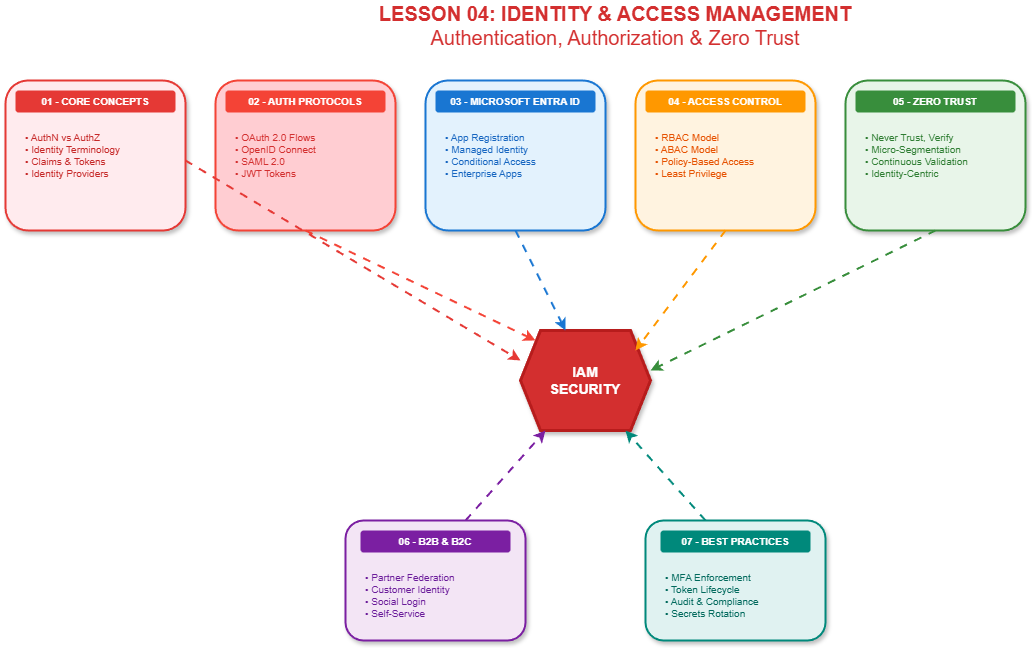

The diagram above was exported from draw.io. Its source (the exported page's mxGraphModel, read from the mxfile embedded in the PNG):
<mxGraphModel dx="1426" dy="635" grid="1" gridSize="10" guides="1" tooltips="1" connect="1" arrows="1" fold="1" page="1" pageScale="1" pageWidth="1400" pageHeight="900" math="0" shadow="1">
  <root>
    <mxCell id="0" />
    <mxCell id="1" parent="0" />
    <mxCell id="title" value="&lt;b&gt;LESSON 04: IDENTITY &amp; ACCESS MANAGEMENT&lt;/b&gt;&lt;br&gt;Authentication, Authorization &amp; Zero Trust" style="text;html=1;strokeColor=none;fillColor=none;align=center;verticalAlign=middle;whiteSpace=wrap;rounded=0;fontSize=20;fontColor=#d32f2f;" parent="1" vertex="1">
      <mxGeometry x="300" y="20" width="700" height="50" as="geometry" />
    </mxCell>
    <mxCell id="central" value="&lt;b&gt;IAM&lt;br&gt;SECURITY&lt;/b&gt;" style="shape=hexagon;perimeter=hexagonPerimeter2;whiteSpace=wrap;html=1;fixedSize=1;fillColor=#d32f2f;fontColor=#ffffff;strokeColor=#b71c1c;strokeWidth=3;shadow=1;fontSize=14;" parent="1" vertex="1">
      <mxGeometry x="555" y="350" width="130" height="100" as="geometry" />
    </mxCell>
    <mxCell id="topic1-box" value="" style="rounded=1;whiteSpace=wrap;html=1;fillColor=#ffebee;strokeColor=#e53935;strokeWidth=2;shadow=1;" parent="1" vertex="1">
      <mxGeometry x="40" y="100" width="180" height="150" as="geometry" />
    </mxCell>
    <mxCell id="topic1-title" value="&lt;b&gt;01 - CORE CONCEPTS&lt;/b&gt;" style="text;html=1;strokeColor=none;fillColor=#e53935;align=center;verticalAlign=middle;whiteSpace=wrap;rounded=1;fontSize=10;fontColor=#ffffff;" parent="1" vertex="1">
      <mxGeometry x="50" y="110" width="160" height="22" as="geometry" />
    </mxCell>
    <mxCell id="topic1-content" value="• AuthN vs AuthZ&lt;br&gt;• Identity Terminology&lt;br&gt;• Claims &amp; Tokens&lt;br&gt;• Identity Providers" style="text;html=1;strokeColor=none;fillColor=none;align=left;verticalAlign=top;whiteSpace=wrap;rounded=0;fontSize=10;fontColor=#c62828;spacingLeft=8;spacingTop=5;" parent="1" vertex="1">
      <mxGeometry x="50" y="140" width="160" height="100" as="geometry" />
    </mxCell>
    <mxCell id="topic2-box" value="" style="rounded=1;whiteSpace=wrap;html=1;fillColor=#ffcdd2;strokeColor=#f44336;strokeWidth=2;shadow=1;" parent="1" vertex="1">
      <mxGeometry x="250" y="100" width="180" height="150" as="geometry" />
    </mxCell>
    <mxCell id="topic2-title" value="&lt;b&gt;02 - AUTH PROTOCOLS&lt;/b&gt;" style="text;html=1;strokeColor=none;fillColor=#f44336;align=center;verticalAlign=middle;whiteSpace=wrap;rounded=1;fontSize=10;fontColor=#ffffff;" parent="1" vertex="1">
      <mxGeometry x="260" y="110" width="160" height="22" as="geometry" />
    </mxCell>
    <mxCell id="topic2-content" value="• OAuth 2.0 Flows&lt;br&gt;• OpenID Connect&lt;br&gt;• SAML 2.0&lt;br&gt;• JWT Tokens" style="text;html=1;strokeColor=none;fillColor=none;align=left;verticalAlign=top;whiteSpace=wrap;rounded=0;fontSize=10;fontColor=#d32f2f;spacingLeft=8;spacingTop=5;" parent="1" vertex="1">
      <mxGeometry x="260" y="140" width="160" height="100" as="geometry" />
    </mxCell>
    <mxCell id="topic3-box" value="" style="rounded=1;whiteSpace=wrap;html=1;fillColor=#e3f2fd;strokeColor=#1976d2;strokeWidth=2;shadow=1;" parent="1" vertex="1">
      <mxGeometry x="460" y="100" width="180" height="150" as="geometry" />
    </mxCell>
    <mxCell id="topic3-title" value="&lt;b&gt;03 - MICROSOFT ENTRA ID&lt;/b&gt;" style="text;html=1;strokeColor=none;fillColor=#1976d2;align=center;verticalAlign=middle;whiteSpace=wrap;rounded=1;fontSize=10;fontColor=#ffffff;" parent="1" vertex="1">
      <mxGeometry x="470" y="110" width="160" height="22" as="geometry" />
    </mxCell>
    <mxCell id="topic3-content" value="• App Registration&lt;br&gt;• Managed Identity&lt;br&gt;• Conditional Access&lt;br&gt;• Enterprise Apps" style="text;html=1;strokeColor=none;fillColor=none;align=left;verticalAlign=top;whiteSpace=wrap;rounded=0;fontSize=10;fontColor=#1565c0;spacingLeft=8;spacingTop=5;" parent="1" vertex="1">
      <mxGeometry x="470" y="140" width="160" height="100" as="geometry" />
    </mxCell>
    <mxCell id="topic4-box" value="" style="rounded=1;whiteSpace=wrap;html=1;fillColor=#fff3e0;strokeColor=#ff9800;strokeWidth=2;shadow=1;" parent="1" vertex="1">
      <mxGeometry x="670" y="100" width="180" height="150" as="geometry" />
    </mxCell>
    <mxCell id="topic4-title" value="&lt;b&gt;04 - ACCESS CONTROL&lt;/b&gt;" style="text;html=1;strokeColor=none;fillColor=#ff9800;align=center;verticalAlign=middle;whiteSpace=wrap;rounded=1;fontSize=10;fontColor=#ffffff;" parent="1" vertex="1">
      <mxGeometry x="680" y="110" width="160" height="22" as="geometry" />
    </mxCell>
    <mxCell id="topic4-content" value="• RBAC Model&lt;br&gt;• ABAC Model&lt;br&gt;• Policy-Based Access&lt;br&gt;• Least Privilege" style="text;html=1;strokeColor=none;fillColor=none;align=left;verticalAlign=top;whiteSpace=wrap;rounded=0;fontSize=10;fontColor=#e65100;spacingLeft=8;spacingTop=5;" parent="1" vertex="1">
      <mxGeometry x="680" y="140" width="160" height="100" as="geometry" />
    </mxCell>
    <mxCell id="topic5-box" value="" style="rounded=1;whiteSpace=wrap;html=1;fillColor=#e8f5e9;strokeColor=#388e3c;strokeWidth=2;shadow=1;" parent="1" vertex="1">
      <mxGeometry x="880" y="100" width="180" height="150" as="geometry" />
    </mxCell>
    <mxCell id="topic5-title" value="&lt;b&gt;05 - ZERO TRUST&lt;/b&gt;" style="text;html=1;strokeColor=none;fillColor=#388e3c;align=center;verticalAlign=middle;whiteSpace=wrap;rounded=1;fontSize=10;fontColor=#ffffff;" parent="1" vertex="1">
      <mxGeometry x="890" y="110" width="160" height="22" as="geometry" />
    </mxCell>
    <mxCell id="topic5-content" value="• Never Trust, Verify&lt;br&gt;• Micro-Segmentation&lt;br&gt;• Continuous Validation&lt;br&gt;• Identity-Centric" style="text;html=1;strokeColor=none;fillColor=none;align=left;verticalAlign=top;whiteSpace=wrap;rounded=0;fontSize=10;fontColor=#2e7d32;spacingLeft=8;spacingTop=5;" parent="1" vertex="1">
      <mxGeometry x="890" y="140" width="160" height="100" as="geometry" />
    </mxCell>
    <mxCell id="topic6-box" value="" style="rounded=1;whiteSpace=wrap;html=1;fillColor=#f3e5f5;strokeColor=#7b1fa2;strokeWidth=2;shadow=1;" parent="1" vertex="1">
      <mxGeometry x="380" y="540" width="180" height="120" as="geometry" />
    </mxCell>
    <mxCell id="topic6-title" value="&lt;b&gt;06 - B2B &amp; B2C&lt;/b&gt;" style="text;html=1;strokeColor=none;fillColor=#7b1fa2;align=center;verticalAlign=middle;whiteSpace=wrap;rounded=1;fontSize=10;fontColor=#ffffff;" parent="1" vertex="1">
      <mxGeometry x="395" y="550" width="150" height="22" as="geometry" />
    </mxCell>
    <mxCell id="topic6-content" value="• Partner Federation&lt;br&gt;• Customer Identity&lt;br&gt;• Social Login&lt;br&gt;• Self-Service" style="text;html=1;strokeColor=none;fillColor=none;align=left;verticalAlign=top;whiteSpace=wrap;rounded=0;fontSize=10;fontColor=#6a1b9a;spacingLeft=8;spacingTop=5;" parent="1" vertex="1">
      <mxGeometry x="390" y="580" width="160" height="70" as="geometry" />
    </mxCell>
    <mxCell id="topic7-box" value="" style="rounded=1;whiteSpace=wrap;html=1;fillColor=#e0f2f1;strokeColor=#00897b;strokeWidth=2;shadow=1;" parent="1" vertex="1">
      <mxGeometry x="680" y="540" width="180" height="120" as="geometry" />
    </mxCell>
    <mxCell id="topic7-title" value="&lt;b&gt;07 - BEST PRACTICES&lt;/b&gt;" style="text;html=1;strokeColor=none;fillColor=#00897b;align=center;verticalAlign=middle;whiteSpace=wrap;rounded=1;fontSize=10;fontColor=#ffffff;" parent="1" vertex="1">
      <mxGeometry x="695" y="550" width="150" height="22" as="geometry" />
    </mxCell>
    <mxCell id="topic7-content" value="• MFA Enforcement&lt;br&gt;• Token Lifecycle&lt;br&gt;• Audit &amp; Compliance&lt;br&gt;• Secrets Rotation" style="text;html=1;strokeColor=none;fillColor=none;align=left;verticalAlign=top;whiteSpace=wrap;rounded=0;fontSize=10;fontColor=#00695c;spacingLeft=8;spacingTop=5;" parent="1" vertex="1">
      <mxGeometry x="690" y="580" width="160" height="70" as="geometry" />
    </mxCell>
    <mxCell id="arr1" value="" style="endArrow=classic;html=1;strokeWidth=2;strokeColor=#e53935;curved=1;flowAnimation=1;" parent="1" edge="1">
      <mxGeometry width="50" height="50" relative="1" as="geometry">
        <mxPoint x="220" y="180" as="sourcePoint" />
        <mxPoint x="555" y="380" as="targetPoint" />
      </mxGeometry>
    </mxCell>
    <mxCell id="arr2" value="" style="endArrow=classic;html=1;strokeWidth=2;strokeColor=#f44336;curved=1;flowAnimation=1;" parent="1" edge="1">
      <mxGeometry width="50" height="50" relative="1" as="geometry">
        <mxPoint x="340" y="250" as="sourcePoint" />
        <mxPoint x="570" y="360" as="targetPoint" />
      </mxGeometry>
    </mxCell>
    <mxCell id="arr3" value="" style="endArrow=classic;html=1;strokeWidth=2;strokeColor=#1976d2;flowAnimation=1;" parent="1" edge="1">
      <mxGeometry width="50" height="50" relative="1" as="geometry">
        <mxPoint x="550" y="250" as="sourcePoint" />
        <mxPoint x="600" y="350" as="targetPoint" />
      </mxGeometry>
    </mxCell>
    <mxCell id="arr4" value="" style="endArrow=classic;html=1;strokeWidth=2;strokeColor=#ff9800;curved=1;flowAnimation=1;" parent="1" edge="1">
      <mxGeometry width="50" height="50" relative="1" as="geometry">
        <mxPoint x="760" y="250" as="sourcePoint" />
        <mxPoint x="670" y="370" as="targetPoint" />
      </mxGeometry>
    </mxCell>
    <mxCell id="arr5" value="" style="endArrow=classic;html=1;strokeWidth=2;strokeColor=#388e3c;curved=1;flowAnimation=1;" parent="1" edge="1">
      <mxGeometry width="50" height="50" relative="1" as="geometry">
        <mxPoint x="970" y="250" as="sourcePoint" />
        <mxPoint x="685" y="390" as="targetPoint" />
      </mxGeometry>
    </mxCell>
    <mxCell id="arr6" value="" style="endArrow=classic;html=1;strokeWidth=2;strokeColor=#7b1fa2;flowAnimation=1;" parent="1" edge="1">
      <mxGeometry width="50" height="50" relative="1" as="geometry">
        <mxPoint x="500" y="540" as="sourcePoint" />
        <mxPoint x="580" y="450" as="targetPoint" />
      </mxGeometry>
    </mxCell>
    <mxCell id="arr7" value="" style="endArrow=classic;html=1;strokeWidth=2;strokeColor=#00897b;flowAnimation=1;" parent="1" edge="1">
      <mxGeometry width="50" height="50" relative="1" as="geometry">
        <mxPoint x="740" y="540" as="sourcePoint" />
        <mxPoint x="660" y="450" as="targetPoint" />
      </mxGeometry>
    </mxCell>
  </root>
</mxGraphModel>